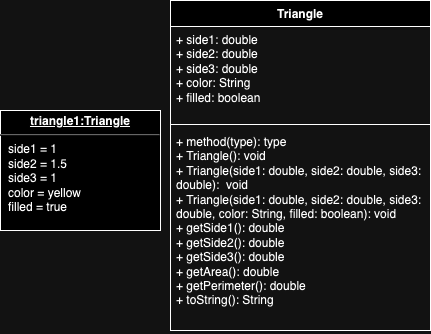

The diagram above was exported from draw.io. Its source (the exported page's mxGraphModel, read from the mxfile embedded in the PNG):
<mxGraphModel dx="580" dy="641" grid="1" gridSize="10" guides="1" tooltips="1" connect="1" arrows="1" fold="1" page="1" pageScale="1" pageWidth="850" pageHeight="1100" math="0" shadow="0">
  <root>
    <mxCell id="0" />
    <mxCell id="1" parent="0" />
    <mxCell id="5oCZ2Gwclr0ChSkXG5OO-1" value="Triangle" style="swimlane;fontStyle=1;align=center;verticalAlign=top;childLayout=stackLayout;horizontal=1;startSize=26;horizontalStack=0;resizeParent=1;resizeParentMax=0;resizeLast=0;collapsible=1;marginBottom=0;whiteSpace=wrap;html=1;" vertex="1" parent="1">
      <mxGeometry x="340" y="290" width="260" height="330" as="geometry" />
    </mxCell>
    <mxCell id="5oCZ2Gwclr0ChSkXG5OO-2" value="+ side1: double&lt;br&gt;+ side2: double&lt;br&gt;+ side3: double&lt;br&gt;+ color: String&lt;br&gt;+ filled: boolean&lt;br&gt;" style="text;strokeColor=none;fillColor=none;align=left;verticalAlign=top;spacingLeft=4;spacingRight=4;overflow=hidden;rotatable=0;points=[[0,0.5],[1,0.5]];portConstraint=eastwest;whiteSpace=wrap;html=1;" vertex="1" parent="5oCZ2Gwclr0ChSkXG5OO-1">
      <mxGeometry y="26" width="260" height="94" as="geometry" />
    </mxCell>
    <mxCell id="5oCZ2Gwclr0ChSkXG5OO-3" value="" style="line;strokeWidth=1;fillColor=none;align=left;verticalAlign=middle;spacingTop=-1;spacingLeft=3;spacingRight=3;rotatable=0;labelPosition=right;points=[];portConstraint=eastwest;strokeColor=inherit;" vertex="1" parent="5oCZ2Gwclr0ChSkXG5OO-1">
      <mxGeometry y="120" width="260" height="8" as="geometry" />
    </mxCell>
    <mxCell id="5oCZ2Gwclr0ChSkXG5OO-4" value="+ method(type): type&lt;br&gt;+ Triangle(): void&lt;br&gt;+ Triangle(side1: double, side2: double, side3: double):&amp;nbsp; void&lt;br&gt;+ Triangle(side1: double, side2: double, side3: double, color: String, filled: boolean): void&lt;br&gt;+ getSide1(): double&lt;br&gt;+ getSide2(): double&lt;br&gt;+ getSide3(): double&lt;br&gt;+ getArea(): double&lt;br&gt;+ getPerimeter(): double&lt;br&gt;+ toString(): String" style="text;strokeColor=none;fillColor=none;align=left;verticalAlign=top;spacingLeft=4;spacingRight=4;overflow=hidden;rotatable=0;points=[[0,0.5],[1,0.5]];portConstraint=eastwest;whiteSpace=wrap;html=1;" vertex="1" parent="5oCZ2Gwclr0ChSkXG5OO-1">
      <mxGeometry y="128" width="260" height="202" as="geometry" />
    </mxCell>
    <mxCell id="5oCZ2Gwclr0ChSkXG5OO-10" value="&lt;p style=&quot;margin:0px;margin-top:4px;text-align:center;text-decoration:underline;&quot;&gt;&lt;b&gt;triangle1:Triangle&lt;/b&gt;&lt;/p&gt;&lt;hr&gt;&lt;p style=&quot;margin:0px;margin-left:8px;&quot;&gt;side1 = 1&lt;br&gt;side2 = 1.5&lt;br&gt;side3 = 1&lt;/p&gt;&lt;p style=&quot;margin:0px;margin-left:8px;&quot;&gt;color = yellow&lt;/p&gt;&lt;p style=&quot;margin:0px;margin-left:8px;&quot;&gt;filled = true&lt;/p&gt;" style="verticalAlign=top;align=left;overflow=fill;fontSize=12;fontFamily=Helvetica;html=1;whiteSpace=wrap;" vertex="1" parent="1">
      <mxGeometry x="170" y="400" width="160" height="120" as="geometry" />
    </mxCell>
  </root>
</mxGraphModel>